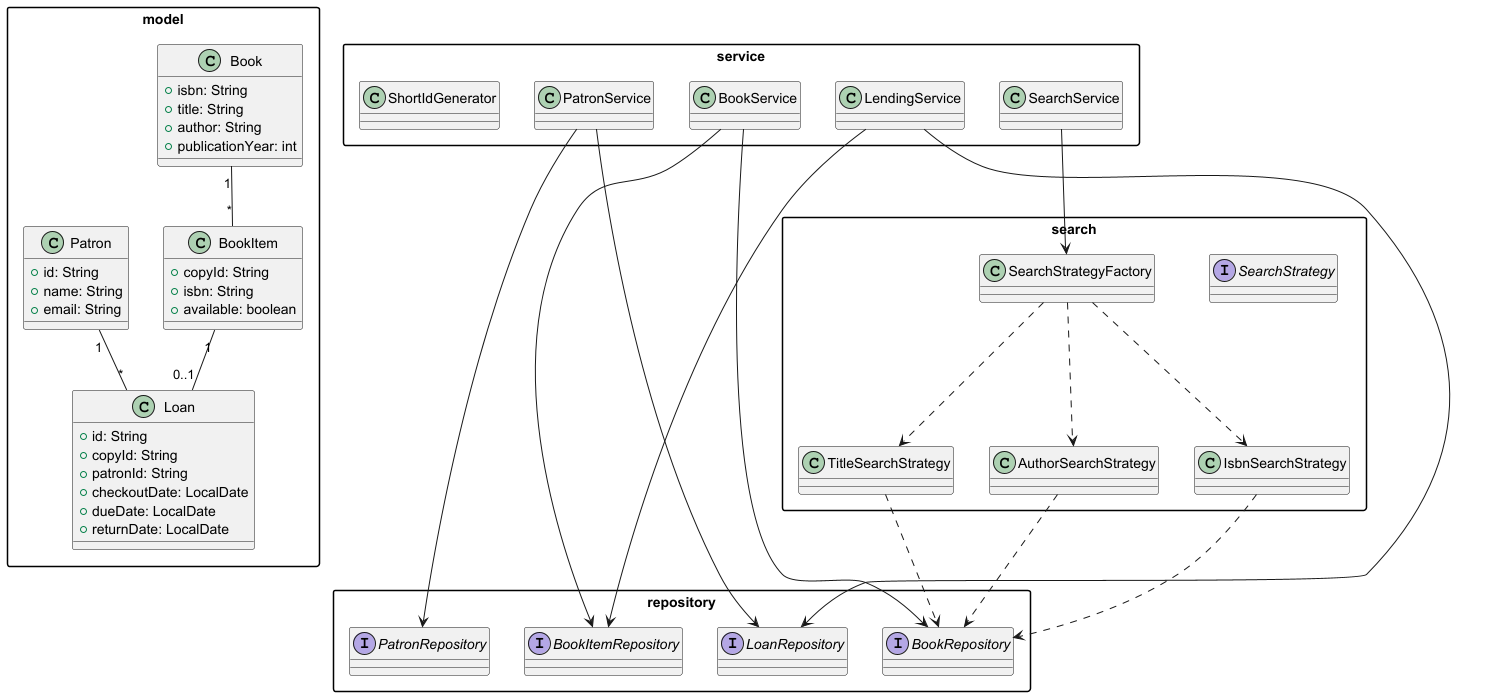

The diagram above was rendered by PlantUML. Its source (embedded in the PNG):
@startuml
skinparam packageStyle rectangle

package model {
  class Book {
    +isbn: String
    +title: String
    +author: String
    +publicationYear: int
  }

  class BookItem {
    +copyId: String
    +isbn: String
    +available: boolean
  }

  class Patron {
    +id: String
    +name: String
    +email: String
  }

  class Loan {
    +id: String
    +copyId: String
    +patronId: String
    +checkoutDate: LocalDate
    +dueDate: LocalDate
    +returnDate: LocalDate
  }
}

package repository {
  interface BookRepository
  interface BookItemRepository
  interface PatronRepository
  interface LoanRepository
}

package service {
  class BookService
  class PatronService
  class LendingService
  class SearchService
  class ShortIdGenerator
}

package search {
  interface SearchStrategy
  class TitleSearchStrategy
  class AuthorSearchStrategy
  class IsbnSearchStrategy
  class SearchStrategyFactory
}

Book "1" -- "*" BookItem
Patron "1" -- "*" Loan
BookItem "1" -- "0..1" Loan

BookService --> BookRepository
BookService --> BookItemRepository
PatronService --> PatronRepository
PatronService --> LoanRepository
LendingService --> BookItemRepository
LendingService --> LoanRepository
SearchService --> SearchStrategyFactory

SearchStrategyFactory ..> TitleSearchStrategy
SearchStrategyFactory ..> AuthorSearchStrategy
SearchStrategyFactory ..> IsbnSearchStrategy

TitleSearchStrategy ..> BookRepository
AuthorSearchStrategy ..> BookRepository
IsbnSearchStrategy ..> BookRepository

@enduml